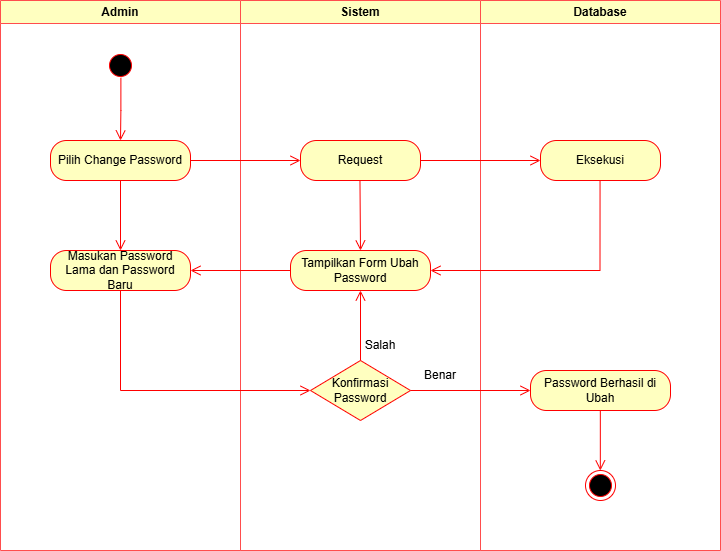

The diagram above was exported from draw.io. Its source (the exported page's mxGraphModel, read from the mxfile embedded in the PNG):
<mxGraphModel dx="834" dy="696" grid="1" gridSize="10" guides="1" tooltips="1" connect="1" arrows="1" fold="1" page="1" pageScale="1" pageWidth="827" pageHeight="1169" math="0" shadow="0">
  <root>
    <mxCell id="0" />
    <mxCell id="1" parent="0" />
    <mxCell id="ee8p8ljE517x93Yb8nL1-24" value="Admin" style="swimlane;whiteSpace=wrap;html=1;strokeColor=#FF4D4D;fillColor=#FFFFC0;" parent="1" vertex="1">
      <mxGeometry x="50" y="50" width="240" height="550" as="geometry">
        <mxRectangle x="120" y="50" width="140" height="30" as="alternateBounds" />
      </mxGeometry>
    </mxCell>
    <mxCell id="zFffDVmupzQIJR3KWeRZ-2" value="&lt;div&gt;Masukan Password Lama dan Password Baru&lt;/div&gt;" style="rounded=1;whiteSpace=wrap;html=1;arcSize=40;fontColor=#000000;fillColor=#ffffc0;strokeColor=#ff0000;" parent="ee8p8ljE517x93Yb8nL1-24" vertex="1">
      <mxGeometry x="50" y="250" width="140" height="40" as="geometry" />
    </mxCell>
    <mxCell id="ee8p8ljE517x93Yb8nL1-25" value="Sistem" style="swimlane;whiteSpace=wrap;html=1;strokeColor=#FF4D4D;fillColor=#FFFFC0;" parent="1" vertex="1">
      <mxGeometry x="290" y="50" width="240" height="550" as="geometry" />
    </mxCell>
    <mxCell id="zFffDVmupzQIJR3KWeRZ-1" value="Tampilkan Form Ubah Password" style="rounded=1;whiteSpace=wrap;html=1;arcSize=40;fontColor=#000000;fillColor=#ffffc0;strokeColor=#ff0000;" parent="ee8p8ljE517x93Yb8nL1-25" vertex="1">
      <mxGeometry x="50" y="250" width="140" height="40" as="geometry" />
    </mxCell>
    <mxCell id="ee8p8ljE517x93Yb8nL1-13" value="Konfirmasi Password" style="rhombus;whiteSpace=wrap;html=1;fontColor=#000000;fillColor=#ffffc0;strokeColor=#ff0000;" parent="ee8p8ljE517x93Yb8nL1-25" vertex="1">
      <mxGeometry x="70" y="360" width="100" height="60" as="geometry" />
    </mxCell>
    <mxCell id="ee8p8ljE517x93Yb8nL1-30" value="Salah" style="text;html=1;align=center;verticalAlign=middle;whiteSpace=wrap;rounded=0;" parent="ee8p8ljE517x93Yb8nL1-25" vertex="1">
      <mxGeometry x="110" y="330" width="60" height="30" as="geometry" />
    </mxCell>
    <mxCell id="ee8p8ljE517x93Yb8nL1-31" value="Benar" style="text;html=1;align=center;verticalAlign=middle;whiteSpace=wrap;rounded=0;" parent="ee8p8ljE517x93Yb8nL1-25" vertex="1">
      <mxGeometry x="170" y="360" width="60" height="30" as="geometry" />
    </mxCell>
    <mxCell id="zFffDVmupzQIJR3KWeRZ-13" value="" style="edgeStyle=orthogonalEdgeStyle;html=1;verticalAlign=bottom;endArrow=open;endSize=8;strokeColor=#ff0000;rounded=0;exitX=0.5;exitY=1;exitDx=0;exitDy=0;entryX=0.5;entryY=0;entryDx=0;entryDy=0;" parent="ee8p8ljE517x93Yb8nL1-25" target="zFffDVmupzQIJR3KWeRZ-1" edge="1">
      <mxGeometry relative="1" as="geometry">
        <mxPoint x="119.47000000000003" y="240" as="targetPoint" />
        <mxPoint x="119.47000000000003" y="180" as="sourcePoint" />
      </mxGeometry>
    </mxCell>
    <mxCell id="UkTssFX_MusRGzf2xaEA-6" value="" style="edgeStyle=orthogonalEdgeStyle;html=1;verticalAlign=bottom;endArrow=open;endSize=8;strokeColor=#ff0000;rounded=0;exitX=0.5;exitY=0;exitDx=0;exitDy=0;entryX=0.5;entryY=1;entryDx=0;entryDy=0;" edge="1" parent="ee8p8ljE517x93Yb8nL1-25" source="ee8p8ljE517x93Yb8nL1-13" target="zFffDVmupzQIJR3KWeRZ-1">
      <mxGeometry relative="1" as="geometry">
        <mxPoint y="320" as="targetPoint" />
        <mxPoint x="100" y="320" as="sourcePoint" />
      </mxGeometry>
    </mxCell>
    <mxCell id="ee8p8ljE517x93Yb8nL1-26" value="Database" style="swimlane;whiteSpace=wrap;html=1;strokeColor=#FF4D4D;fillColor=#FFFFC0;" parent="1" vertex="1">
      <mxGeometry x="530" y="50" width="240" height="550" as="geometry" />
    </mxCell>
    <mxCell id="ee8p8ljE517x93Yb8nL1-27" value="" style="ellipse;html=1;shape=startState;fillColor=#000000;strokeColor=#ff0000;" parent="ee8p8ljE517x93Yb8nL1-26" vertex="1">
      <mxGeometry x="-375" y="50" width="30" height="30" as="geometry" />
    </mxCell>
    <mxCell id="ee8p8ljE517x93Yb8nL1-28" value="" style="edgeStyle=orthogonalEdgeStyle;html=1;verticalAlign=bottom;endArrow=open;endSize=8;strokeColor=#ff0000;rounded=0;exitX=0.513;exitY=0.91;exitDx=0;exitDy=0;exitPerimeter=0;" parent="ee8p8ljE517x93Yb8nL1-26" source="ee8p8ljE517x93Yb8nL1-27" edge="1">
      <mxGeometry relative="1" as="geometry">
        <mxPoint x="-360" y="140" as="targetPoint" />
        <mxPoint x="-350" y="110" as="sourcePoint" />
      </mxGeometry>
    </mxCell>
    <mxCell id="ee8p8ljE517x93Yb8nL1-4" value="Pilih Change Password" style="rounded=1;whiteSpace=wrap;html=1;arcSize=40;fontColor=#000000;fillColor=#ffffc0;strokeColor=#ff0000;" parent="ee8p8ljE517x93Yb8nL1-26" vertex="1">
      <mxGeometry x="-430" y="140" width="140" height="40" as="geometry" />
    </mxCell>
    <mxCell id="ee8p8ljE517x93Yb8nL1-22" value="" style="edgeStyle=orthogonalEdgeStyle;html=1;verticalAlign=bottom;endArrow=open;endSize=8;strokeColor=#ff0000;rounded=0;exitX=1;exitY=0.5;exitDx=0;exitDy=0;entryX=0;entryY=0.5;entryDx=0;entryDy=0;" parent="ee8p8ljE517x93Yb8nL1-26" source="ee8p8ljE517x93Yb8nL1-4" target="ee8p8ljE517x93Yb8nL1-20" edge="1">
      <mxGeometry relative="1" as="geometry">
        <mxPoint x="-250" y="230" as="targetPoint" />
        <mxPoint x="-250.00000000000023" y="170" as="sourcePoint" />
      </mxGeometry>
    </mxCell>
    <mxCell id="ee8p8ljE517x93Yb8nL1-23" value="" style="edgeStyle=orthogonalEdgeStyle;html=1;verticalAlign=bottom;endArrow=open;endSize=8;strokeColor=#ff0000;rounded=0;exitX=1;exitY=0.5;exitDx=0;exitDy=0;" parent="ee8p8ljE517x93Yb8nL1-26" source="ee8p8ljE517x93Yb8nL1-20" target="ee8p8ljE517x93Yb8nL1-17" edge="1">
      <mxGeometry relative="1" as="geometry">
        <mxPoint x="50" y="160" as="targetPoint" />
        <mxPoint x="-50" y="200" as="sourcePoint" />
      </mxGeometry>
    </mxCell>
    <mxCell id="ee8p8ljE517x93Yb8nL1-20" value="Request" style="rounded=1;whiteSpace=wrap;html=1;arcSize=40;fontColor=#000000;fillColor=#ffffc0;strokeColor=#ff0000;" parent="ee8p8ljE517x93Yb8nL1-26" vertex="1">
      <mxGeometry x="-180" y="140" width="120" height="40" as="geometry" />
    </mxCell>
    <mxCell id="ee8p8ljE517x93Yb8nL1-17" value="Eksekusi" style="rounded=1;whiteSpace=wrap;html=1;arcSize=40;fontColor=#000000;fillColor=#ffffc0;strokeColor=#ff0000;" parent="ee8p8ljE517x93Yb8nL1-26" vertex="1">
      <mxGeometry x="60" y="140" width="120" height="40" as="geometry" />
    </mxCell>
    <mxCell id="ee8p8ljE517x93Yb8nL1-19" value="" style="edgeStyle=orthogonalEdgeStyle;html=1;verticalAlign=bottom;endArrow=open;endSize=8;strokeColor=#ff0000;rounded=0;entryX=1;entryY=0.5;entryDx=0;entryDy=0;" parent="ee8p8ljE517x93Yb8nL1-26" target="zFffDVmupzQIJR3KWeRZ-1" edge="1">
      <mxGeometry relative="1" as="geometry">
        <mxPoint x="120" y="270" as="targetPoint" />
        <mxPoint x="119.54999999999973" y="180" as="sourcePoint" />
        <Array as="points">
          <mxPoint x="119" y="270" />
        </Array>
      </mxGeometry>
    </mxCell>
    <mxCell id="zFffDVmupzQIJR3KWeRZ-9" value="Password Berhasil di Ubah" style="rounded=1;whiteSpace=wrap;html=1;arcSize=40;fontColor=#000000;fillColor=#ffffc0;strokeColor=#ff0000;" parent="ee8p8ljE517x93Yb8nL1-26" vertex="1">
      <mxGeometry x="50" y="370" width="140" height="40" as="geometry" />
    </mxCell>
    <mxCell id="ee8p8ljE517x93Yb8nL1-8" value="" style="edgeStyle=orthogonalEdgeStyle;html=1;verticalAlign=bottom;endArrow=open;endSize=8;strokeColor=#ff0000;rounded=0;" parent="ee8p8ljE517x93Yb8nL1-26" edge="1">
      <mxGeometry relative="1" as="geometry">
        <mxPoint x="119.83000000000004" y="470" as="targetPoint" />
        <mxPoint x="119.82999999999981" y="410" as="sourcePoint" />
      </mxGeometry>
    </mxCell>
    <mxCell id="ee8p8ljE517x93Yb8nL1-9" value="" style="ellipse;html=1;shape=endState;fillColor=#000000;strokeColor=#ff0000;" parent="ee8p8ljE517x93Yb8nL1-26" vertex="1">
      <mxGeometry x="105" y="470" width="30" height="30" as="geometry" />
    </mxCell>
    <mxCell id="UkTssFX_MusRGzf2xaEA-4" value="" style="edgeStyle=orthogonalEdgeStyle;html=1;verticalAlign=bottom;endArrow=open;endSize=8;strokeColor=#ff0000;rounded=0;exitX=0.5;exitY=1;exitDx=0;exitDy=0;entryX=0.5;entryY=0;entryDx=0;entryDy=0;" edge="1" parent="1" source="ee8p8ljE517x93Yb8nL1-4" target="zFffDVmupzQIJR3KWeRZ-2">
      <mxGeometry relative="1" as="geometry">
        <mxPoint x="360" y="220" as="targetPoint" />
        <mxPoint x="250" y="220" as="sourcePoint" />
      </mxGeometry>
    </mxCell>
    <mxCell id="UkTssFX_MusRGzf2xaEA-5" value="" style="edgeStyle=orthogonalEdgeStyle;html=1;verticalAlign=bottom;endArrow=open;endSize=8;strokeColor=#ff0000;rounded=0;exitX=0;exitY=0.5;exitDx=0;exitDy=0;entryX=1;entryY=0.5;entryDx=0;entryDy=0;" edge="1" parent="1" source="zFffDVmupzQIJR3KWeRZ-1" target="zFffDVmupzQIJR3KWeRZ-2">
      <mxGeometry relative="1" as="geometry">
        <mxPoint x="180" y="310" as="targetPoint" />
        <mxPoint x="180" y="240" as="sourcePoint" />
      </mxGeometry>
    </mxCell>
    <mxCell id="UkTssFX_MusRGzf2xaEA-7" value="" style="edgeStyle=orthogonalEdgeStyle;html=1;verticalAlign=bottom;endArrow=open;endSize=8;strokeColor=#ff0000;rounded=0;exitX=0.5;exitY=1;exitDx=0;exitDy=0;entryX=0;entryY=0.5;entryDx=0;entryDy=0;" edge="1" parent="1" source="zFffDVmupzQIJR3KWeRZ-2" target="ee8p8ljE517x93Yb8nL1-13">
      <mxGeometry relative="1" as="geometry">
        <mxPoint x="250" y="330" as="targetPoint" />
        <mxPoint x="350" y="330" as="sourcePoint" />
      </mxGeometry>
    </mxCell>
    <mxCell id="UkTssFX_MusRGzf2xaEA-8" value="" style="edgeStyle=orthogonalEdgeStyle;html=1;verticalAlign=bottom;endArrow=open;endSize=8;strokeColor=#ff0000;rounded=0;exitX=1;exitY=0.5;exitDx=0;exitDy=0;entryX=0;entryY=0.5;entryDx=0;entryDy=0;" edge="1" parent="1" source="ee8p8ljE517x93Yb8nL1-13" target="zFffDVmupzQIJR3KWeRZ-9">
      <mxGeometry relative="1" as="geometry">
        <mxPoint x="270" y="380" as="targetPoint" />
        <mxPoint x="370" y="380" as="sourcePoint" />
      </mxGeometry>
    </mxCell>
  </root>
</mxGraphModel>